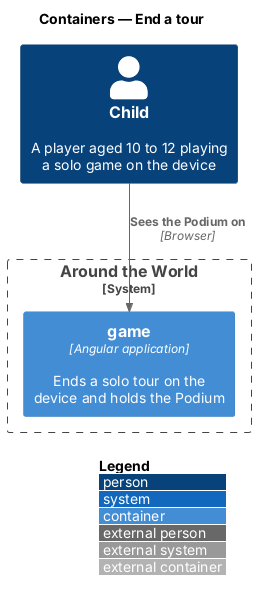

The diagram above was rendered by PlantUML. Its source (embedded in the PNG):
@startuml
!include <C4/C4_Container>
LAYOUT_WITH_LEGEND()
title Containers — End a tour

Person(child, "Child", "A player aged 10 to 12 playing a solo game on the device")
System_Boundary(atw, "Around the World") {
  Container(game, "game", "Angular application", "Ends a solo tour on the device and holds the Podium")
}
Rel(child, game, "Sees the Podium on", "Browser")
@enduml